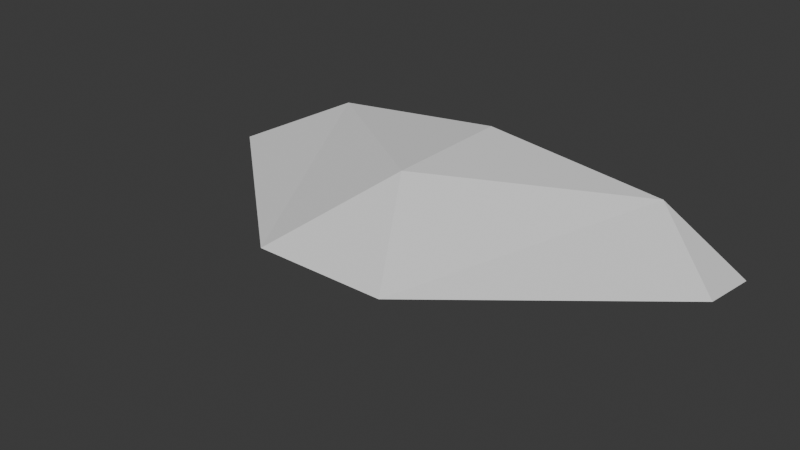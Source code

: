 # Source: cobra_mk3.blend  (saved by Blender 4.5.90; exported with 4.5.12 LTS)
import bpy
from mathutils import Matrix  # noqa: F401  (used for matrix-valued properties, if any)

bpy.ops.wm.read_factory_settings(use_empty=True)
scene = bpy.context.scene
scene.name = 'Scene'

# ---- collections
col_collection = bpy.data.collections.new('Collection'); scene.collection.children.link(col_collection)

# ---- world
world_world = bpy.data.worlds.new('World'); scene.world = world_world
world_world.use_nodes = True; world_world.node_tree.nodes.clear()
_N = world_world.node_tree.nodes; _L = world_world.node_tree.links
n0 = _N.new('ShaderNodeOutputWorld'); n0.name = 'World Output'; n0.location = (200, 100)
n1 = _N.new('ShaderNodeBackground'); n1.name = 'Background'; n1.location = (-200, 100)
n1.inputs[0].default_value = (0.05088, 0.05088, 0.05088, 1.0)
_L.new(n1.outputs[0], n0.inputs[0])
n0.is_active_output = True
world_world.color = (0.05088, 0.05088, 0.05088)
world_world.sun_shadow_jitter_overblur = 0.0

# ---- meshes
me_cobra = bpy.data.meshes.new('cobra')
me_cobra.from_pydata([(32.0, 0.0, 76.0), (-32.0, 0.0, 76.0), (0.0, 26.0, 24.0), (-128.0, -3.0, -8.0), (128.0, -3.0, -8.0), (-88.0, 16.0, -40.0), (88.0, 16.0, -40.0), (128.0, -8.0, -40.0), (-128.0, -8.0, -40.0), (0.0, 26.0, -40.0), (-32.0, -24.0, -40.0), (32.0, -24.0, -40.0), (-36.0, 8.0, -40.0), (-8.0, 12.0, -40.0), (8.0, 12.0, -40.0), (36.0, 8.0, -40.0), (36.0, -12.0, -40.0), (8.0, -16.0, -40.0), (-8.0, -16.0, -40.0), (-36.0, -12.0, -40.0), (0.0, 0.0, 76.0), (0.0, 0.0, 90.0), (-80.0, -6.0, -40.0), (-80.0, 6.0, -40.0), (-88.0, 0.0, -40.0), (80.0, 6.0, -40.0), (88.0, 0.0, -40.0), (80.0, -6.0, -40.0)], [(20, 21)], [(14, 16, 17), (13, 18, 19), (23, 22, 24), (27, 25, 26), (5, 9, 10), (1, 11, 0), (2, 6, 9), (9, 5, 2), (0, 2, 1), (0, 4, 6), (3, 1, 5), (8, 3, 5), (6, 4, 7), (2, 0, 6), (5, 1, 2), (10, 3, 8), (4, 11, 7), (4, 0, 11), (1, 10, 11), (10, 1, 3), (13, 19, 12), (14, 15, 16), (9, 6, 11), (6, 7, 11), (11, 10, 9), (10, 8, 5)])
me_cobra.update()

# ---- objects
ob_cobra = bpy.data.objects.new('cobra', me_cobra)

# ---- transforms, parenting, visibility, modifiers, constraints
ob_cobra.location = (0.0, 0.0, 0.0)
ob_cobra.rotation_euler = (1.571, -0.0, 0.0)

# ---- collection membership
col_collection.objects.link(ob_cobra)

# ---- scene / render settings (as saved in the file)
scene.frame_start = 1; scene.frame_end = 250; scene.frame_set(1)
scene.render.engine = 'BLENDER_EEVEE_NEXT'
bpy.context.view_layer.update()

# ---- added for rendering (the .blend has no active camera and no usable light): camera, sun
cam_auto = bpy.data.cameras.new('AutoCamera')
cam_auto.lens = 50.0
cam_auto.sensor_width = 36.0
cam_auto.clip_end = 4732.26
ob_auto_camera = bpy.data.objects.new('AutoCamera', cam_auto)
scene.collection.objects.link(ob_auto_camera)
ob_auto_camera.location = (269.645, -348.575, 216.716)
ob_auto_camera.rotation_euler = (1.09748, -7.21219e-08, 0.694738)
scene.camera = ob_auto_camera
light_auto_sun = bpy.data.lights.new('AutoSun', 'SUN')
light_auto_sun.energy = 3.0
light_auto_sun.angle = 0.0523599
ob_auto_sun = bpy.data.objects.new('AutoSun', light_auto_sun)
scene.collection.objects.link(ob_auto_sun)
ob_auto_sun.rotation_euler = (0.872665, 0.174533, 0.523599)
bpy.context.view_layer.update()
